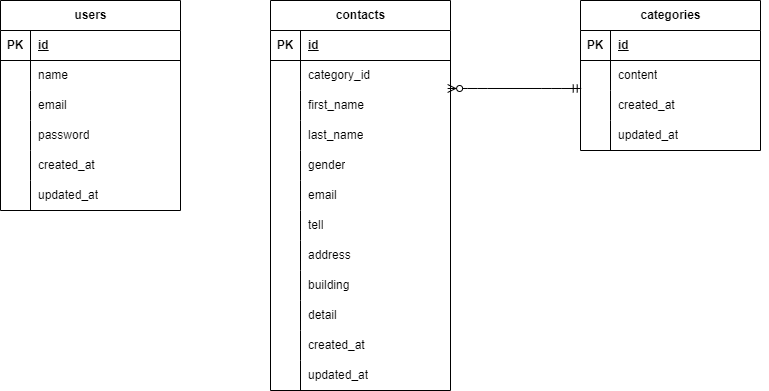

The diagram above was exported from draw.io. Its source (the exported page's mxGraphModel, read from the mxfile embedded in the PNG):
<mxGraphModel dx="1002" dy="411" grid="1" gridSize="10" guides="1" tooltips="1" connect="1" arrows="1" fold="1" page="0" pageScale="1" pageWidth="1169" pageHeight="827" math="0" shadow="0">
  <root>
    <mxCell id="0" />
    <mxCell id="1" parent="0" />
    <mxCell id="2" value="users" style="shape=table;startSize=30;container=1;collapsible=1;childLayout=tableLayout;fixedRows=1;rowLines=0;fontStyle=1;align=center;resizeLast=1;html=1;" vertex="1" parent="1">
      <mxGeometry x="70" y="120" width="180" height="210" as="geometry" />
    </mxCell>
    <mxCell id="3" value="" style="shape=tableRow;horizontal=0;startSize=0;swimlaneHead=0;swimlaneBody=0;fillColor=none;collapsible=0;dropTarget=0;points=[[0,0.5],[1,0.5]];portConstraint=eastwest;top=0;left=0;right=0;bottom=1;" vertex="1" parent="2">
      <mxGeometry y="30" width="180" height="30" as="geometry" />
    </mxCell>
    <mxCell id="4" value="PK" style="shape=partialRectangle;connectable=0;fillColor=none;top=0;left=0;bottom=0;right=0;fontStyle=1;overflow=hidden;whiteSpace=wrap;html=1;" vertex="1" parent="3">
      <mxGeometry width="30" height="30" as="geometry">
        <mxRectangle width="30" height="30" as="alternateBounds" />
      </mxGeometry>
    </mxCell>
    <mxCell id="5" value="id" style="shape=partialRectangle;connectable=0;fillColor=none;top=0;left=0;bottom=0;right=0;align=left;spacingLeft=6;fontStyle=5;overflow=hidden;whiteSpace=wrap;html=1;" vertex="1" parent="3">
      <mxGeometry x="30" width="150" height="30" as="geometry">
        <mxRectangle width="150" height="30" as="alternateBounds" />
      </mxGeometry>
    </mxCell>
    <mxCell id="6" value="" style="shape=tableRow;horizontal=0;startSize=0;swimlaneHead=0;swimlaneBody=0;fillColor=none;collapsible=0;dropTarget=0;points=[[0,0.5],[1,0.5]];portConstraint=eastwest;top=0;left=0;right=0;bottom=0;" vertex="1" parent="2">
      <mxGeometry y="60" width="180" height="30" as="geometry" />
    </mxCell>
    <mxCell id="7" value="" style="shape=partialRectangle;connectable=0;fillColor=none;top=0;left=0;bottom=0;right=0;editable=1;overflow=hidden;whiteSpace=wrap;html=1;" vertex="1" parent="6">
      <mxGeometry width="30" height="30" as="geometry">
        <mxRectangle width="30" height="30" as="alternateBounds" />
      </mxGeometry>
    </mxCell>
    <mxCell id="8" value="name" style="shape=partialRectangle;connectable=0;fillColor=none;top=0;left=0;bottom=0;right=0;align=left;spacingLeft=6;overflow=hidden;whiteSpace=wrap;html=1;" vertex="1" parent="6">
      <mxGeometry x="30" width="150" height="30" as="geometry">
        <mxRectangle width="150" height="30" as="alternateBounds" />
      </mxGeometry>
    </mxCell>
    <mxCell id="9" value="" style="shape=tableRow;horizontal=0;startSize=0;swimlaneHead=0;swimlaneBody=0;fillColor=none;collapsible=0;dropTarget=0;points=[[0,0.5],[1,0.5]];portConstraint=eastwest;top=0;left=0;right=0;bottom=0;" vertex="1" parent="2">
      <mxGeometry y="90" width="180" height="30" as="geometry" />
    </mxCell>
    <mxCell id="10" value="" style="shape=partialRectangle;connectable=0;fillColor=none;top=0;left=0;bottom=0;right=0;editable=1;overflow=hidden;whiteSpace=wrap;html=1;" vertex="1" parent="9">
      <mxGeometry width="30" height="30" as="geometry">
        <mxRectangle width="30" height="30" as="alternateBounds" />
      </mxGeometry>
    </mxCell>
    <mxCell id="11" value="email" style="shape=partialRectangle;connectable=0;fillColor=none;top=0;left=0;bottom=0;right=0;align=left;spacingLeft=6;overflow=hidden;whiteSpace=wrap;html=1;" vertex="1" parent="9">
      <mxGeometry x="30" width="150" height="30" as="geometry">
        <mxRectangle width="150" height="30" as="alternateBounds" />
      </mxGeometry>
    </mxCell>
    <mxCell id="12" value="" style="shape=tableRow;horizontal=0;startSize=0;swimlaneHead=0;swimlaneBody=0;fillColor=none;collapsible=0;dropTarget=0;points=[[0,0.5],[1,0.5]];portConstraint=eastwest;top=0;left=0;right=0;bottom=0;" vertex="1" parent="2">
      <mxGeometry y="120" width="180" height="30" as="geometry" />
    </mxCell>
    <mxCell id="13" value="" style="shape=partialRectangle;connectable=0;fillColor=none;top=0;left=0;bottom=0;right=0;editable=1;overflow=hidden;whiteSpace=wrap;html=1;" vertex="1" parent="12">
      <mxGeometry width="30" height="30" as="geometry">
        <mxRectangle width="30" height="30" as="alternateBounds" />
      </mxGeometry>
    </mxCell>
    <mxCell id="14" value="password" style="shape=partialRectangle;connectable=0;fillColor=none;top=0;left=0;bottom=0;right=0;align=left;spacingLeft=6;overflow=hidden;whiteSpace=wrap;html=1;" vertex="1" parent="12">
      <mxGeometry x="30" width="150" height="30" as="geometry">
        <mxRectangle width="150" height="30" as="alternateBounds" />
      </mxGeometry>
    </mxCell>
    <mxCell id="71" style="shape=tableRow;horizontal=0;startSize=0;swimlaneHead=0;swimlaneBody=0;fillColor=none;collapsible=0;dropTarget=0;points=[[0,0.5],[1,0.5]];portConstraint=eastwest;top=0;left=0;right=0;bottom=0;" vertex="1" parent="2">
      <mxGeometry y="150" width="180" height="30" as="geometry" />
    </mxCell>
    <mxCell id="72" style="shape=partialRectangle;connectable=0;fillColor=none;top=0;left=0;bottom=0;right=0;editable=1;overflow=hidden;whiteSpace=wrap;html=1;" vertex="1" parent="71">
      <mxGeometry width="30" height="30" as="geometry">
        <mxRectangle width="30" height="30" as="alternateBounds" />
      </mxGeometry>
    </mxCell>
    <mxCell id="73" value="created_at" style="shape=partialRectangle;connectable=0;fillColor=none;top=0;left=0;bottom=0;right=0;align=left;spacingLeft=6;overflow=hidden;whiteSpace=wrap;html=1;" vertex="1" parent="71">
      <mxGeometry x="30" width="150" height="30" as="geometry">
        <mxRectangle width="150" height="30" as="alternateBounds" />
      </mxGeometry>
    </mxCell>
    <mxCell id="68" style="shape=tableRow;horizontal=0;startSize=0;swimlaneHead=0;swimlaneBody=0;fillColor=none;collapsible=0;dropTarget=0;points=[[0,0.5],[1,0.5]];portConstraint=eastwest;top=0;left=0;right=0;bottom=0;" vertex="1" parent="2">
      <mxGeometry y="180" width="180" height="30" as="geometry" />
    </mxCell>
    <mxCell id="69" style="shape=partialRectangle;connectable=0;fillColor=none;top=0;left=0;bottom=0;right=0;editable=1;overflow=hidden;whiteSpace=wrap;html=1;" vertex="1" parent="68">
      <mxGeometry width="30" height="30" as="geometry">
        <mxRectangle width="30" height="30" as="alternateBounds" />
      </mxGeometry>
    </mxCell>
    <mxCell id="70" value="updated_at" style="shape=partialRectangle;connectable=0;fillColor=none;top=0;left=0;bottom=0;right=0;align=left;spacingLeft=6;overflow=hidden;whiteSpace=wrap;html=1;" vertex="1" parent="68">
      <mxGeometry x="30" width="150" height="30" as="geometry">
        <mxRectangle width="150" height="30" as="alternateBounds" />
      </mxGeometry>
    </mxCell>
    <mxCell id="67" style="edgeStyle=none;html=1;entryX=1;entryY=0.5;entryDx=0;entryDy=0;" edge="1" parent="1" source="58" target="54">
      <mxGeometry relative="1" as="geometry" />
    </mxCell>
    <mxCell id="28" value="contacts" style="shape=table;startSize=30;container=1;collapsible=1;childLayout=tableLayout;fixedRows=1;rowLines=0;fontStyle=1;align=center;resizeLast=1;html=1;" vertex="1" parent="1">
      <mxGeometry x="340" y="120" width="180" height="390" as="geometry" />
    </mxCell>
    <mxCell id="29" value="" style="shape=tableRow;horizontal=0;startSize=0;swimlaneHead=0;swimlaneBody=0;fillColor=none;collapsible=0;dropTarget=0;points=[[0,0.5],[1,0.5]];portConstraint=eastwest;top=0;left=0;right=0;bottom=1;" vertex="1" parent="28">
      <mxGeometry y="30" width="180" height="30" as="geometry" />
    </mxCell>
    <mxCell id="30" value="PK" style="shape=partialRectangle;connectable=0;fillColor=none;top=0;left=0;bottom=0;right=0;fontStyle=1;overflow=hidden;whiteSpace=wrap;html=1;" vertex="1" parent="29">
      <mxGeometry width="30" height="30" as="geometry">
        <mxRectangle width="30" height="30" as="alternateBounds" />
      </mxGeometry>
    </mxCell>
    <mxCell id="31" value="id" style="shape=partialRectangle;connectable=0;fillColor=none;top=0;left=0;bottom=0;right=0;align=left;spacingLeft=6;fontStyle=5;overflow=hidden;whiteSpace=wrap;html=1;" vertex="1" parent="29">
      <mxGeometry x="30" width="150" height="30" as="geometry">
        <mxRectangle width="150" height="30" as="alternateBounds" />
      </mxGeometry>
    </mxCell>
    <mxCell id="32" value="" style="shape=tableRow;horizontal=0;startSize=0;swimlaneHead=0;swimlaneBody=0;fillColor=none;collapsible=0;dropTarget=0;points=[[0,0.5],[1,0.5]];portConstraint=eastwest;top=0;left=0;right=0;bottom=0;" vertex="1" parent="28">
      <mxGeometry y="60" width="180" height="30" as="geometry" />
    </mxCell>
    <mxCell id="33" value="" style="shape=partialRectangle;connectable=0;fillColor=none;top=0;left=0;bottom=0;right=0;editable=1;overflow=hidden;whiteSpace=wrap;html=1;" vertex="1" parent="32">
      <mxGeometry width="30" height="30" as="geometry">
        <mxRectangle width="30" height="30" as="alternateBounds" />
      </mxGeometry>
    </mxCell>
    <mxCell id="34" value="category_id" style="shape=partialRectangle;connectable=0;fillColor=none;top=0;left=0;bottom=0;right=0;align=left;spacingLeft=6;overflow=hidden;whiteSpace=wrap;html=1;" vertex="1" parent="32">
      <mxGeometry x="30" width="150" height="30" as="geometry">
        <mxRectangle width="150" height="30" as="alternateBounds" />
      </mxGeometry>
    </mxCell>
    <mxCell id="35" value="" style="shape=tableRow;horizontal=0;startSize=0;swimlaneHead=0;swimlaneBody=0;fillColor=none;collapsible=0;dropTarget=0;points=[[0,0.5],[1,0.5]];portConstraint=eastwest;top=0;left=0;right=0;bottom=0;" vertex="1" parent="28">
      <mxGeometry y="90" width="180" height="30" as="geometry" />
    </mxCell>
    <mxCell id="36" value="" style="shape=partialRectangle;connectable=0;fillColor=none;top=0;left=0;bottom=0;right=0;editable=1;overflow=hidden;whiteSpace=wrap;html=1;" vertex="1" parent="35">
      <mxGeometry width="30" height="30" as="geometry">
        <mxRectangle width="30" height="30" as="alternateBounds" />
      </mxGeometry>
    </mxCell>
    <mxCell id="37" value="first_name" style="shape=partialRectangle;connectable=0;fillColor=none;top=0;left=0;bottom=0;right=0;align=left;spacingLeft=6;overflow=hidden;whiteSpace=wrap;html=1;" vertex="1" parent="35">
      <mxGeometry x="30" width="150" height="30" as="geometry">
        <mxRectangle width="150" height="30" as="alternateBounds" />
      </mxGeometry>
    </mxCell>
    <mxCell id="38" value="" style="shape=tableRow;horizontal=0;startSize=0;swimlaneHead=0;swimlaneBody=0;fillColor=none;collapsible=0;dropTarget=0;points=[[0,0.5],[1,0.5]];portConstraint=eastwest;top=0;left=0;right=0;bottom=0;" vertex="1" parent="28">
      <mxGeometry y="120" width="180" height="30" as="geometry" />
    </mxCell>
    <mxCell id="39" value="" style="shape=partialRectangle;connectable=0;fillColor=none;top=0;left=0;bottom=0;right=0;editable=1;overflow=hidden;whiteSpace=wrap;html=1;" vertex="1" parent="38">
      <mxGeometry width="30" height="30" as="geometry">
        <mxRectangle width="30" height="30" as="alternateBounds" />
      </mxGeometry>
    </mxCell>
    <mxCell id="40" value="last_name" style="shape=partialRectangle;connectable=0;fillColor=none;top=0;left=0;bottom=0;right=0;align=left;spacingLeft=6;overflow=hidden;whiteSpace=wrap;html=1;" vertex="1" parent="38">
      <mxGeometry x="30" width="150" height="30" as="geometry">
        <mxRectangle width="150" height="30" as="alternateBounds" />
      </mxGeometry>
    </mxCell>
    <mxCell id="92" style="shape=tableRow;horizontal=0;startSize=0;swimlaneHead=0;swimlaneBody=0;fillColor=none;collapsible=0;dropTarget=0;points=[[0,0.5],[1,0.5]];portConstraint=eastwest;top=0;left=0;right=0;bottom=0;" vertex="1" parent="28">
      <mxGeometry y="150" width="180" height="30" as="geometry" />
    </mxCell>
    <mxCell id="93" style="shape=partialRectangle;connectable=0;fillColor=none;top=0;left=0;bottom=0;right=0;editable=1;overflow=hidden;whiteSpace=wrap;html=1;" vertex="1" parent="92">
      <mxGeometry width="30" height="30" as="geometry">
        <mxRectangle width="30" height="30" as="alternateBounds" />
      </mxGeometry>
    </mxCell>
    <mxCell id="94" value="gender" style="shape=partialRectangle;connectable=0;fillColor=none;top=0;left=0;bottom=0;right=0;align=left;spacingLeft=6;overflow=hidden;whiteSpace=wrap;html=1;" vertex="1" parent="92">
      <mxGeometry x="30" width="150" height="30" as="geometry">
        <mxRectangle width="150" height="30" as="alternateBounds" />
      </mxGeometry>
    </mxCell>
    <mxCell id="89" style="shape=tableRow;horizontal=0;startSize=0;swimlaneHead=0;swimlaneBody=0;fillColor=none;collapsible=0;dropTarget=0;points=[[0,0.5],[1,0.5]];portConstraint=eastwest;top=0;left=0;right=0;bottom=0;" vertex="1" parent="28">
      <mxGeometry y="180" width="180" height="30" as="geometry" />
    </mxCell>
    <mxCell id="90" style="shape=partialRectangle;connectable=0;fillColor=none;top=0;left=0;bottom=0;right=0;editable=1;overflow=hidden;whiteSpace=wrap;html=1;" vertex="1" parent="89">
      <mxGeometry width="30" height="30" as="geometry">
        <mxRectangle width="30" height="30" as="alternateBounds" />
      </mxGeometry>
    </mxCell>
    <mxCell id="91" value="email" style="shape=partialRectangle;connectable=0;fillColor=none;top=0;left=0;bottom=0;right=0;align=left;spacingLeft=6;overflow=hidden;whiteSpace=wrap;html=1;" vertex="1" parent="89">
      <mxGeometry x="30" width="150" height="30" as="geometry">
        <mxRectangle width="150" height="30" as="alternateBounds" />
      </mxGeometry>
    </mxCell>
    <mxCell id="86" style="shape=tableRow;horizontal=0;startSize=0;swimlaneHead=0;swimlaneBody=0;fillColor=none;collapsible=0;dropTarget=0;points=[[0,0.5],[1,0.5]];portConstraint=eastwest;top=0;left=0;right=0;bottom=0;" vertex="1" parent="28">
      <mxGeometry y="210" width="180" height="30" as="geometry" />
    </mxCell>
    <mxCell id="87" style="shape=partialRectangle;connectable=0;fillColor=none;top=0;left=0;bottom=0;right=0;editable=1;overflow=hidden;whiteSpace=wrap;html=1;" vertex="1" parent="86">
      <mxGeometry width="30" height="30" as="geometry">
        <mxRectangle width="30" height="30" as="alternateBounds" />
      </mxGeometry>
    </mxCell>
    <mxCell id="88" value="tell" style="shape=partialRectangle;connectable=0;fillColor=none;top=0;left=0;bottom=0;right=0;align=left;spacingLeft=6;overflow=hidden;whiteSpace=wrap;html=1;" vertex="1" parent="86">
      <mxGeometry x="30" width="150" height="30" as="geometry">
        <mxRectangle width="150" height="30" as="alternateBounds" />
      </mxGeometry>
    </mxCell>
    <mxCell id="83" style="shape=tableRow;horizontal=0;startSize=0;swimlaneHead=0;swimlaneBody=0;fillColor=none;collapsible=0;dropTarget=0;points=[[0,0.5],[1,0.5]];portConstraint=eastwest;top=0;left=0;right=0;bottom=0;" vertex="1" parent="28">
      <mxGeometry y="240" width="180" height="30" as="geometry" />
    </mxCell>
    <mxCell id="84" style="shape=partialRectangle;connectable=0;fillColor=none;top=0;left=0;bottom=0;right=0;editable=1;overflow=hidden;whiteSpace=wrap;html=1;" vertex="1" parent="83">
      <mxGeometry width="30" height="30" as="geometry">
        <mxRectangle width="30" height="30" as="alternateBounds" />
      </mxGeometry>
    </mxCell>
    <mxCell id="85" value="address" style="shape=partialRectangle;connectable=0;fillColor=none;top=0;left=0;bottom=0;right=0;align=left;spacingLeft=6;overflow=hidden;whiteSpace=wrap;html=1;" vertex="1" parent="83">
      <mxGeometry x="30" width="150" height="30" as="geometry">
        <mxRectangle width="150" height="30" as="alternateBounds" />
      </mxGeometry>
    </mxCell>
    <mxCell id="80" style="shape=tableRow;horizontal=0;startSize=0;swimlaneHead=0;swimlaneBody=0;fillColor=none;collapsible=0;dropTarget=0;points=[[0,0.5],[1,0.5]];portConstraint=eastwest;top=0;left=0;right=0;bottom=0;" vertex="1" parent="28">
      <mxGeometry y="270" width="180" height="30" as="geometry" />
    </mxCell>
    <mxCell id="81" style="shape=partialRectangle;connectable=0;fillColor=none;top=0;left=0;bottom=0;right=0;editable=1;overflow=hidden;whiteSpace=wrap;html=1;" vertex="1" parent="80">
      <mxGeometry width="30" height="30" as="geometry">
        <mxRectangle width="30" height="30" as="alternateBounds" />
      </mxGeometry>
    </mxCell>
    <mxCell id="82" value="building" style="shape=partialRectangle;connectable=0;fillColor=none;top=0;left=0;bottom=0;right=0;align=left;spacingLeft=6;overflow=hidden;whiteSpace=wrap;html=1;" vertex="1" parent="80">
      <mxGeometry x="30" width="150" height="30" as="geometry">
        <mxRectangle width="150" height="30" as="alternateBounds" />
      </mxGeometry>
    </mxCell>
    <mxCell id="77" style="shape=tableRow;horizontal=0;startSize=0;swimlaneHead=0;swimlaneBody=0;fillColor=none;collapsible=0;dropTarget=0;points=[[0,0.5],[1,0.5]];portConstraint=eastwest;top=0;left=0;right=0;bottom=0;" vertex="1" parent="28">
      <mxGeometry y="300" width="180" height="30" as="geometry" />
    </mxCell>
    <mxCell id="78" style="shape=partialRectangle;connectable=0;fillColor=none;top=0;left=0;bottom=0;right=0;editable=1;overflow=hidden;whiteSpace=wrap;html=1;" vertex="1" parent="77">
      <mxGeometry width="30" height="30" as="geometry">
        <mxRectangle width="30" height="30" as="alternateBounds" />
      </mxGeometry>
    </mxCell>
    <mxCell id="79" value="detail" style="shape=partialRectangle;connectable=0;fillColor=none;top=0;left=0;bottom=0;right=0;align=left;spacingLeft=6;overflow=hidden;whiteSpace=wrap;html=1;" vertex="1" parent="77">
      <mxGeometry x="30" width="150" height="30" as="geometry">
        <mxRectangle width="150" height="30" as="alternateBounds" />
      </mxGeometry>
    </mxCell>
    <mxCell id="74" style="shape=tableRow;horizontal=0;startSize=0;swimlaneHead=0;swimlaneBody=0;fillColor=none;collapsible=0;dropTarget=0;points=[[0,0.5],[1,0.5]];portConstraint=eastwest;top=0;left=0;right=0;bottom=0;" vertex="1" parent="28">
      <mxGeometry y="330" width="180" height="30" as="geometry" />
    </mxCell>
    <mxCell id="75" style="shape=partialRectangle;connectable=0;fillColor=none;top=0;left=0;bottom=0;right=0;editable=1;overflow=hidden;whiteSpace=wrap;html=1;" vertex="1" parent="74">
      <mxGeometry width="30" height="30" as="geometry">
        <mxRectangle width="30" height="30" as="alternateBounds" />
      </mxGeometry>
    </mxCell>
    <mxCell id="76" value="created_at" style="shape=partialRectangle;connectable=0;fillColor=none;top=0;left=0;bottom=0;right=0;align=left;spacingLeft=6;overflow=hidden;whiteSpace=wrap;html=1;" vertex="1" parent="74">
      <mxGeometry x="30" width="150" height="30" as="geometry">
        <mxRectangle width="150" height="30" as="alternateBounds" />
      </mxGeometry>
    </mxCell>
    <mxCell id="95" style="shape=tableRow;horizontal=0;startSize=0;swimlaneHead=0;swimlaneBody=0;fillColor=none;collapsible=0;dropTarget=0;points=[[0,0.5],[1,0.5]];portConstraint=eastwest;top=0;left=0;right=0;bottom=0;" vertex="1" parent="28">
      <mxGeometry y="360" width="180" height="30" as="geometry" />
    </mxCell>
    <mxCell id="96" style="shape=partialRectangle;connectable=0;fillColor=none;top=0;left=0;bottom=0;right=0;editable=1;overflow=hidden;whiteSpace=wrap;html=1;" vertex="1" parent="95">
      <mxGeometry width="30" height="30" as="geometry">
        <mxRectangle width="30" height="30" as="alternateBounds" />
      </mxGeometry>
    </mxCell>
    <mxCell id="97" value="updated_at" style="shape=partialRectangle;connectable=0;fillColor=none;top=0;left=0;bottom=0;right=0;align=left;spacingLeft=6;overflow=hidden;whiteSpace=wrap;html=1;" vertex="1" parent="95">
      <mxGeometry x="30" width="150" height="30" as="geometry">
        <mxRectangle width="150" height="30" as="alternateBounds" />
      </mxGeometry>
    </mxCell>
    <mxCell id="54" value="categories" style="shape=table;startSize=30;container=1;collapsible=1;childLayout=tableLayout;fixedRows=1;rowLines=0;fontStyle=1;align=center;resizeLast=1;html=1;" vertex="1" parent="1">
      <mxGeometry x="650" y="120" width="180" height="150" as="geometry" />
    </mxCell>
    <mxCell id="55" value="" style="shape=tableRow;horizontal=0;startSize=0;swimlaneHead=0;swimlaneBody=0;fillColor=none;collapsible=0;dropTarget=0;points=[[0,0.5],[1,0.5]];portConstraint=eastwest;top=0;left=0;right=0;bottom=1;" vertex="1" parent="54">
      <mxGeometry y="30" width="180" height="30" as="geometry" />
    </mxCell>
    <mxCell id="56" value="PK" style="shape=partialRectangle;connectable=0;fillColor=none;top=0;left=0;bottom=0;right=0;fontStyle=1;overflow=hidden;whiteSpace=wrap;html=1;" vertex="1" parent="55">
      <mxGeometry width="30" height="30" as="geometry">
        <mxRectangle width="30" height="30" as="alternateBounds" />
      </mxGeometry>
    </mxCell>
    <mxCell id="57" value="id" style="shape=partialRectangle;connectable=0;fillColor=none;top=0;left=0;bottom=0;right=0;align=left;spacingLeft=6;fontStyle=5;overflow=hidden;whiteSpace=wrap;html=1;" vertex="1" parent="55">
      <mxGeometry x="30" width="150" height="30" as="geometry">
        <mxRectangle width="150" height="30" as="alternateBounds" />
      </mxGeometry>
    </mxCell>
    <mxCell id="58" value="" style="shape=tableRow;horizontal=0;startSize=0;swimlaneHead=0;swimlaneBody=0;fillColor=none;collapsible=0;dropTarget=0;points=[[0,0.5],[1,0.5]];portConstraint=eastwest;top=0;left=0;right=0;bottom=0;" vertex="1" parent="54">
      <mxGeometry y="60" width="180" height="30" as="geometry" />
    </mxCell>
    <mxCell id="59" value="" style="shape=partialRectangle;connectable=0;fillColor=none;top=0;left=0;bottom=0;right=0;editable=1;overflow=hidden;whiteSpace=wrap;html=1;" vertex="1" parent="58">
      <mxGeometry width="30" height="30" as="geometry">
        <mxRectangle width="30" height="30" as="alternateBounds" />
      </mxGeometry>
    </mxCell>
    <mxCell id="60" value="content" style="shape=partialRectangle;connectable=0;fillColor=none;top=0;left=0;bottom=0;right=0;align=left;spacingLeft=6;overflow=hidden;whiteSpace=wrap;html=1;" vertex="1" parent="58">
      <mxGeometry x="30" width="150" height="30" as="geometry">
        <mxRectangle width="150" height="30" as="alternateBounds" />
      </mxGeometry>
    </mxCell>
    <mxCell id="61" value="" style="shape=tableRow;horizontal=0;startSize=0;swimlaneHead=0;swimlaneBody=0;fillColor=none;collapsible=0;dropTarget=0;points=[[0,0.5],[1,0.5]];portConstraint=eastwest;top=0;left=0;right=0;bottom=0;" vertex="1" parent="54">
      <mxGeometry y="90" width="180" height="30" as="geometry" />
    </mxCell>
    <mxCell id="62" value="" style="shape=partialRectangle;connectable=0;fillColor=none;top=0;left=0;bottom=0;right=0;editable=1;overflow=hidden;whiteSpace=wrap;html=1;" vertex="1" parent="61">
      <mxGeometry width="30" height="30" as="geometry">
        <mxRectangle width="30" height="30" as="alternateBounds" />
      </mxGeometry>
    </mxCell>
    <mxCell id="63" value="created_at" style="shape=partialRectangle;connectable=0;fillColor=none;top=0;left=0;bottom=0;right=0;align=left;spacingLeft=6;overflow=hidden;whiteSpace=wrap;html=1;" vertex="1" parent="61">
      <mxGeometry x="30" width="150" height="30" as="geometry">
        <mxRectangle width="150" height="30" as="alternateBounds" />
      </mxGeometry>
    </mxCell>
    <mxCell id="64" value="" style="shape=tableRow;horizontal=0;startSize=0;swimlaneHead=0;swimlaneBody=0;fillColor=none;collapsible=0;dropTarget=0;points=[[0,0.5],[1,0.5]];portConstraint=eastwest;top=0;left=0;right=0;bottom=0;" vertex="1" parent="54">
      <mxGeometry y="120" width="180" height="30" as="geometry" />
    </mxCell>
    <mxCell id="65" value="" style="shape=partialRectangle;connectable=0;fillColor=none;top=0;left=0;bottom=0;right=0;editable=1;overflow=hidden;whiteSpace=wrap;html=1;" vertex="1" parent="64">
      <mxGeometry width="30" height="30" as="geometry">
        <mxRectangle width="30" height="30" as="alternateBounds" />
      </mxGeometry>
    </mxCell>
    <mxCell id="66" value="updated_at" style="shape=partialRectangle;connectable=0;fillColor=none;top=0;left=0;bottom=0;right=0;align=left;spacingLeft=6;overflow=hidden;whiteSpace=wrap;html=1;" vertex="1" parent="64">
      <mxGeometry x="30" width="150" height="30" as="geometry">
        <mxRectangle width="150" height="30" as="alternateBounds" />
      </mxGeometry>
    </mxCell>
    <mxCell id="100" value="" style="edgeStyle=entityRelationEdgeStyle;fontSize=12;html=1;endArrow=ERzeroToMany;startArrow=ERmandOne;exitX=0.004;exitY=-0.067;exitDx=0;exitDy=0;exitPerimeter=0;entryX=0.984;entryY=-0.067;entryDx=0;entryDy=0;entryPerimeter=0;" edge="1" parent="1" source="61" target="35">
      <mxGeometry width="100" height="100" relative="1" as="geometry">
        <mxPoint x="640.44" y="190.99999999999997" as="sourcePoint" />
        <mxPoint x="530" y="199" as="targetPoint" />
        <Array as="points">
          <mxPoint x="572.88" y="194.29999999999998" />
          <mxPoint x="552.88" y="174.29999999999998" />
          <mxPoint x="542.88" y="164.29999999999998" />
          <mxPoint x="412.88" y="79.3" />
          <mxPoint x="520" y="198.6" />
          <mxPoint x="520" y="198.6" />
        </Array>
      </mxGeometry>
    </mxCell>
  </root>
</mxGraphModel>